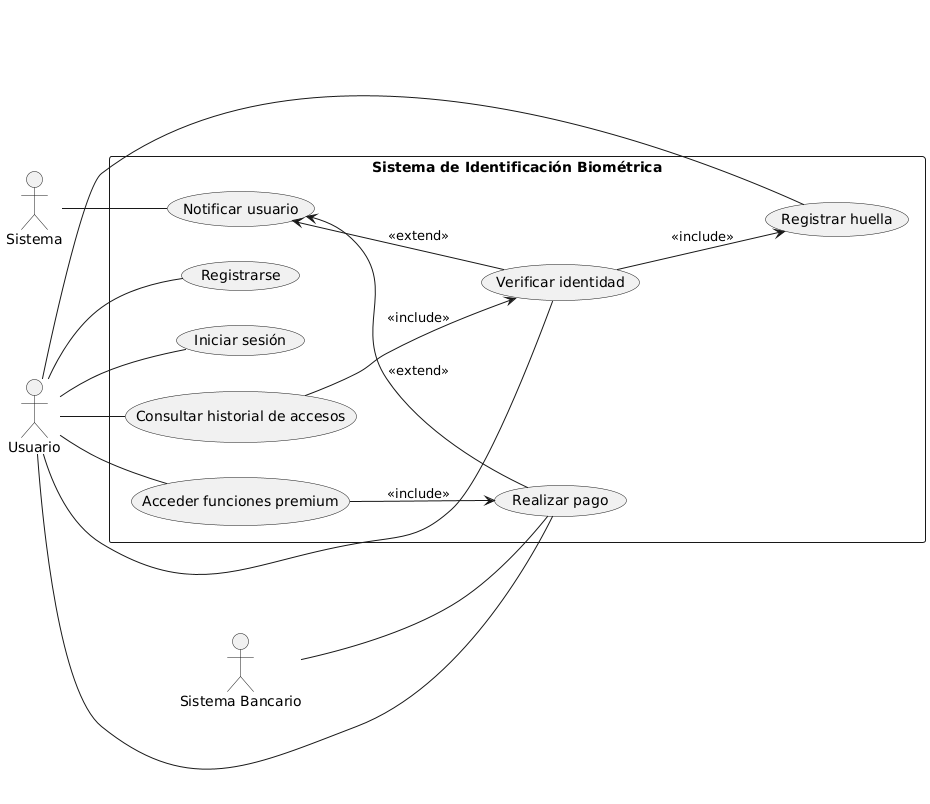

The diagram above was rendered by PlantUML. Its source (embedded in the PNG):
@startuml
left to right direction

actor "Usuario" as U
actor "Sistema" as SYS
actor "Sistema Bancario" as SB

rectangle "Sistema de Identificación Biométrica" as SIB {
  (Registrarse) as UC1
  (Iniciar sesión) as UC2
  (Registrar huella) as UC3
  (Verificar identidad) as UC4
  (Consultar historial de accesos) as UC5
  (Realizar pago) as UC6
  (Acceder funciones premium) as UC7
  (Notificar usuario) as UC8

  UC4 --> UC3 : <<include>>
  UC5 --> UC4 : <<include>>
  UC7 --> UC6 : <<include>>

  UC8 <-- UC6 : <<extend>>
  UC8 <-- UC4 : <<extend>>
}

U -- UC1
U -- UC2
U -- UC3
U -- UC4
U -- UC5
U -- UC6
U -- UC7

SYS -- UC8
SB -- UC6
@enduml